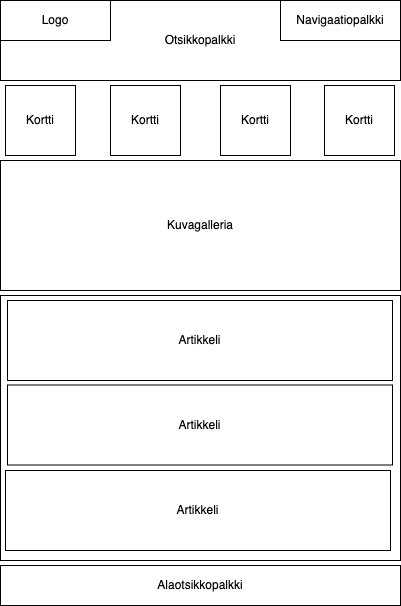

The diagram above was exported from draw.io. Its source (the exported page's mxGraphModel, read from the mxfile embedded in the PNG):
<mxGraphModel dx="1199" dy="757" grid="1" gridSize="10" guides="1" tooltips="1" connect="1" arrows="1" fold="1" page="1" pageScale="1" pageWidth="850" pageHeight="1100" math="0" shadow="0">
  <root>
    <mxCell id="0" />
    <mxCell id="1" parent="0" />
    <mxCell id="WRPRzN0UOiitMSFfRIXx-4" value="Otsikkopalkki" style="rounded=0;whiteSpace=wrap;html=1;hachureGap=4;pointerEvents=0;" vertex="1" parent="1">
      <mxGeometry x="240" y="40" width="400" height="80" as="geometry" />
    </mxCell>
    <mxCell id="WRPRzN0UOiitMSFfRIXx-1" value="Logo" style="rounded=0;whiteSpace=wrap;html=1;hachureGap=4;pointerEvents=0;" vertex="1" parent="1">
      <mxGeometry x="240" y="40" width="110" height="40" as="geometry" />
    </mxCell>
    <mxCell id="WRPRzN0UOiitMSFfRIXx-2" value="Navigaatiopalkki" style="rounded=0;whiteSpace=wrap;html=1;hachureGap=4;pointerEvents=0;" vertex="1" parent="1">
      <mxGeometry x="520" y="40" width="120" height="40" as="geometry" />
    </mxCell>
    <mxCell id="WRPRzN0UOiitMSFfRIXx-3" value="Kortti" style="rounded=0;whiteSpace=wrap;html=1;hachureGap=4;pointerEvents=0;" vertex="1" parent="1">
      <mxGeometry x="245" y="125" width="70" height="70" as="geometry" />
    </mxCell>
    <mxCell id="WRPRzN0UOiitMSFfRIXx-8" value="Kortti" style="rounded=0;whiteSpace=wrap;html=1;hachureGap=4;pointerEvents=0;" vertex="1" parent="1">
      <mxGeometry x="564" y="125" width="70" height="70" as="geometry" />
    </mxCell>
    <mxCell id="WRPRzN0UOiitMSFfRIXx-9" value="Kortti" style="rounded=0;whiteSpace=wrap;html=1;hachureGap=4;pointerEvents=0;" vertex="1" parent="1">
      <mxGeometry x="350" y="125" width="70" height="70" as="geometry" />
    </mxCell>
    <mxCell id="WRPRzN0UOiitMSFfRIXx-10" value="Kortti" style="rounded=0;whiteSpace=wrap;html=1;hachureGap=4;pointerEvents=0;" vertex="1" parent="1">
      <mxGeometry x="460" y="125" width="70" height="70" as="geometry" />
    </mxCell>
    <mxCell id="WRPRzN0UOiitMSFfRIXx-14" value="Kuvagalleria" style="rounded=0;whiteSpace=wrap;html=1;hachureGap=4;pointerEvents=0;" vertex="1" parent="1">
      <mxGeometry x="240" y="200" width="400" height="130" as="geometry" />
    </mxCell>
    <mxCell id="WRPRzN0UOiitMSFfRIXx-15" value="" style="rounded=0;whiteSpace=wrap;html=1;hachureGap=4;pointerEvents=0;" vertex="1" parent="1">
      <mxGeometry x="240" y="335" width="400" height="265" as="geometry" />
    </mxCell>
    <mxCell id="WRPRzN0UOiitMSFfRIXx-16" value="Artikkeli" style="rounded=0;whiteSpace=wrap;html=1;hachureGap=4;pointerEvents=0;" vertex="1" parent="1">
      <mxGeometry x="247" y="340" width="385" height="80" as="geometry" />
    </mxCell>
    <mxCell id="WRPRzN0UOiitMSFfRIXx-17" value="Artikkeli" style="rounded=0;whiteSpace=wrap;html=1;hachureGap=4;pointerEvents=0;" vertex="1" parent="1">
      <mxGeometry x="247" y="424.5" width="385" height="80" as="geometry" />
    </mxCell>
    <mxCell id="WRPRzN0UOiitMSFfRIXx-18" value="Artikkeli" style="rounded=0;whiteSpace=wrap;html=1;hachureGap=4;pointerEvents=0;" vertex="1" parent="1">
      <mxGeometry x="245" y="510" width="385" height="80" as="geometry" />
    </mxCell>
    <mxCell id="WRPRzN0UOiitMSFfRIXx-19" value="&lt;div&gt;Alaotsikkopalkki&lt;/div&gt;" style="rounded=0;whiteSpace=wrap;html=1;hachureGap=4;pointerEvents=0;" vertex="1" parent="1">
      <mxGeometry x="240" y="605" width="400" height="40" as="geometry" />
    </mxCell>
  </root>
</mxGraphModel>